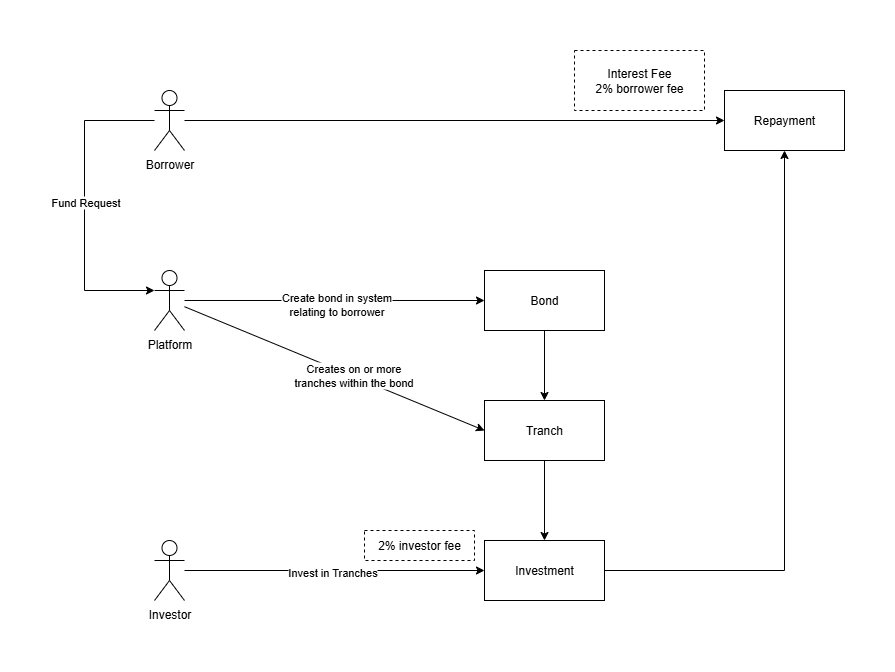

The diagram above was exported from draw.io. Its source (the exported page's mxGraphModel, read from the mxfile embedded in the PNG):
<mxGraphModel dx="1442" dy="562" grid="1" gridSize="10" guides="1" tooltips="1" connect="1" arrows="1" fold="1" page="0" pageScale="1" pageWidth="827" pageHeight="1169" math="0" shadow="0">
  <root>
    <mxCell id="0" />
    <mxCell id="1" parent="0" />
    <mxCell id="sgsIhB-LBHI5dJhCZpIk-2" style="edgeStyle=orthogonalEdgeStyle;rounded=0;orthogonalLoop=1;jettySize=auto;html=1;entryX=0;entryY=0.5;entryDx=0;entryDy=0;" edge="1" parent="1" source="5Ds18Wh2VyR_5l7uJd0D-1" target="sgsIhB-LBHI5dJhCZpIk-1">
      <mxGeometry relative="1" as="geometry" />
    </mxCell>
    <mxCell id="5Ds18Wh2VyR_5l7uJd0D-1" value="Borrower" style="shape=umlActor;verticalLabelPosition=bottom;verticalAlign=top;html=1;outlineConnect=0;" vertex="1" parent="1">
      <mxGeometry x="-40" y="290" width="30" height="60" as="geometry" />
    </mxCell>
    <mxCell id="e_s0dKg49WDisjet5-Ry-4" style="edgeStyle=orthogonalEdgeStyle;rounded=0;orthogonalLoop=1;jettySize=auto;html=1;" edge="1" parent="1" source="5Ds18Wh2VyR_5l7uJd0D-2" target="6aOihx_k6WFm2LNMTsDi-3">
      <mxGeometry relative="1" as="geometry" />
    </mxCell>
    <mxCell id="5Ds18Wh2VyR_5l7uJd0D-2" value="Bond" style="rounded=0;whiteSpace=wrap;html=1;" vertex="1" parent="1">
      <mxGeometry x="290" y="470" width="120" height="60" as="geometry" />
    </mxCell>
    <mxCell id="6aOihx_k6WFm2LNMTsDi-2" style="edgeStyle=orthogonalEdgeStyle;rounded=0;orthogonalLoop=1;jettySize=auto;html=1;entryX=0;entryY=0.5;entryDx=0;entryDy=0;" edge="1" parent="1" source="6aOihx_k6WFm2LNMTsDi-1" target="5Ds18Wh2VyR_5l7uJd0D-2">
      <mxGeometry relative="1" as="geometry" />
    </mxCell>
    <mxCell id="e_s0dKg49WDisjet5-Ry-10" value="Create bond in system&lt;div&gt;relating to borrower&lt;/div&gt;" style="edgeLabel;html=1;align=center;verticalAlign=middle;resizable=0;points=[];" vertex="1" connectable="0" parent="6aOihx_k6WFm2LNMTsDi-2">
      <mxGeometry x="0.0067" y="-3" relative="1" as="geometry">
        <mxPoint as="offset" />
      </mxGeometry>
    </mxCell>
    <mxCell id="6aOihx_k6WFm2LNMTsDi-4" style="rounded=0;orthogonalLoop=1;jettySize=auto;html=1;entryX=0;entryY=0.5;entryDx=0;entryDy=0;" edge="1" parent="1" source="6aOihx_k6WFm2LNMTsDi-1" target="6aOihx_k6WFm2LNMTsDi-3">
      <mxGeometry relative="1" as="geometry" />
    </mxCell>
    <mxCell id="e_s0dKg49WDisjet5-Ry-9" value="Creates on or more&lt;div&gt;tranches within the bond&lt;/div&gt;" style="edgeLabel;html=1;align=center;verticalAlign=middle;resizable=0;points=[];" vertex="1" connectable="0" parent="6aOihx_k6WFm2LNMTsDi-4">
      <mxGeometry x="0.1188" relative="1" as="geometry">
        <mxPoint y="-1" as="offset" />
      </mxGeometry>
    </mxCell>
    <mxCell id="6aOihx_k6WFm2LNMTsDi-1" value="Platform" style="shape=umlActor;verticalLabelPosition=bottom;verticalAlign=top;html=1;outlineConnect=0;" vertex="1" parent="1">
      <mxGeometry x="-40" y="470" width="30" height="60" as="geometry" />
    </mxCell>
    <mxCell id="e_s0dKg49WDisjet5-Ry-5" style="edgeStyle=orthogonalEdgeStyle;rounded=0;orthogonalLoop=1;jettySize=auto;html=1;" edge="1" parent="1" source="6aOihx_k6WFm2LNMTsDi-3" target="6aOihx_k6WFm2LNMTsDi-6">
      <mxGeometry relative="1" as="geometry" />
    </mxCell>
    <mxCell id="6aOihx_k6WFm2LNMTsDi-3" value="Tranch" style="rounded=0;whiteSpace=wrap;html=1;" vertex="1" parent="1">
      <mxGeometry x="290" y="600" width="120" height="60" as="geometry" />
    </mxCell>
    <mxCell id="e_s0dKg49WDisjet5-Ry-1" style="edgeStyle=orthogonalEdgeStyle;rounded=0;orthogonalLoop=1;jettySize=auto;html=1;" edge="1" parent="1" source="6aOihx_k6WFm2LNMTsDi-5" target="6aOihx_k6WFm2LNMTsDi-6">
      <mxGeometry relative="1" as="geometry" />
    </mxCell>
    <mxCell id="e_s0dKg49WDisjet5-Ry-8" value="Invest in Tranches" style="edgeLabel;html=1;align=center;verticalAlign=middle;resizable=0;points=[];" vertex="1" connectable="0" parent="e_s0dKg49WDisjet5-Ry-1">
      <mxGeometry x="-0.02" y="-1" relative="1" as="geometry">
        <mxPoint as="offset" />
      </mxGeometry>
    </mxCell>
    <mxCell id="6aOihx_k6WFm2LNMTsDi-5" value="Investor" style="shape=umlActor;verticalLabelPosition=bottom;verticalAlign=top;html=1;outlineConnect=0;" vertex="1" parent="1">
      <mxGeometry x="-40" y="740" width="30" height="60" as="geometry" />
    </mxCell>
    <mxCell id="sgsIhB-LBHI5dJhCZpIk-3" style="edgeStyle=orthogonalEdgeStyle;rounded=0;orthogonalLoop=1;jettySize=auto;html=1;entryX=0.5;entryY=1;entryDx=0;entryDy=0;" edge="1" parent="1" source="6aOihx_k6WFm2LNMTsDi-6" target="sgsIhB-LBHI5dJhCZpIk-1">
      <mxGeometry relative="1" as="geometry" />
    </mxCell>
    <mxCell id="6aOihx_k6WFm2LNMTsDi-6" value="Investment" style="rounded=0;whiteSpace=wrap;html=1;" vertex="1" parent="1">
      <mxGeometry x="290" y="740" width="120" height="60" as="geometry" />
    </mxCell>
    <mxCell id="e_s0dKg49WDisjet5-Ry-6" style="edgeStyle=orthogonalEdgeStyle;rounded=0;orthogonalLoop=1;jettySize=auto;html=1;entryX=0;entryY=0.3333333333333333;entryDx=0;entryDy=0;entryPerimeter=0;" edge="1" parent="1" source="5Ds18Wh2VyR_5l7uJd0D-1" target="6aOihx_k6WFm2LNMTsDi-1">
      <mxGeometry relative="1" as="geometry">
        <Array as="points">
          <mxPoint x="-110" y="320" />
          <mxPoint x="-110" y="490" />
        </Array>
      </mxGeometry>
    </mxCell>
    <mxCell id="e_s0dKg49WDisjet5-Ry-7" value="Fund Request" style="edgeLabel;html=1;align=center;verticalAlign=middle;resizable=0;points=[];" vertex="1" connectable="0" parent="e_s0dKg49WDisjet5-Ry-6">
      <mxGeometry x="-0.0258" relative="1" as="geometry">
        <mxPoint as="offset" />
      </mxGeometry>
    </mxCell>
    <mxCell id="sgsIhB-LBHI5dJhCZpIk-1" value="Repayment" style="rounded=0;whiteSpace=wrap;html=1;" vertex="1" parent="1">
      <mxGeometry x="530" y="290" width="120" height="60" as="geometry" />
    </mxCell>
    <mxCell id="sgsIhB-LBHI5dJhCZpIk-4" value="Interest Fee&lt;div&gt;2% borrower fee&lt;/div&gt;" style="text;html=1;align=center;verticalAlign=middle;whiteSpace=wrap;rounded=0;strokeColor=default;dashed=1;" vertex="1" parent="1">
      <mxGeometry x="380" y="250" width="130" height="60" as="geometry" />
    </mxCell>
    <mxCell id="sgsIhB-LBHI5dJhCZpIk-5" value="2% investor fee" style="text;html=1;align=center;verticalAlign=middle;whiteSpace=wrap;rounded=0;strokeColor=default;dashed=1;" vertex="1" parent="1">
      <mxGeometry x="170" y="730" width="110" height="30" as="geometry" />
    </mxCell>
  </root>
</mxGraphModel>